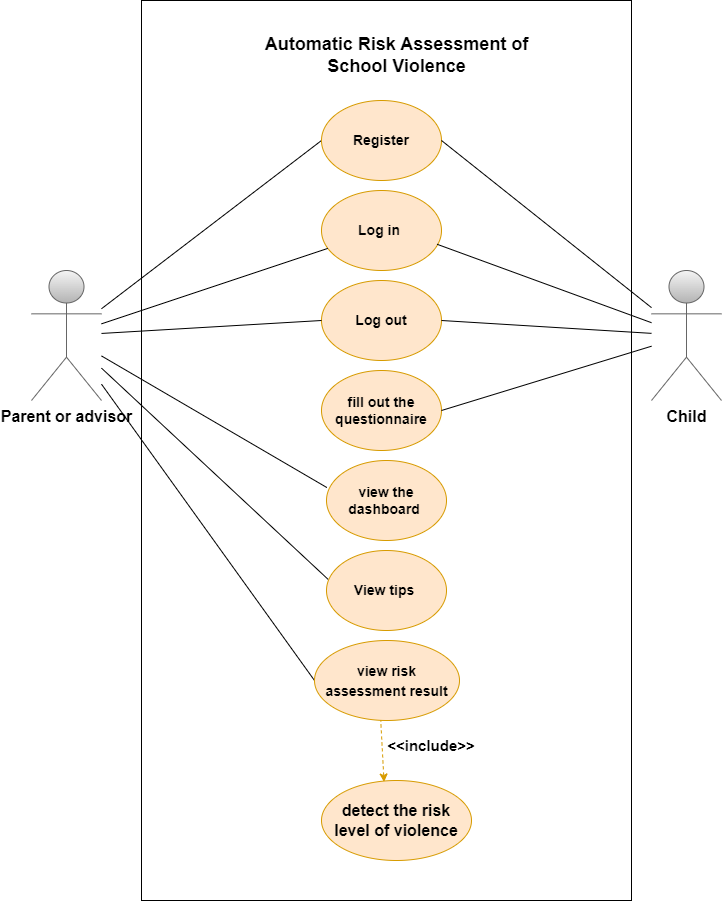

The diagram above was exported from draw.io. Its source (the exported page's mxGraphModel, read from the mxfile embedded in the PNG):
<mxGraphModel dx="1050" dy="1641" grid="1" gridSize="10" guides="1" tooltips="1" connect="1" arrows="1" fold="1" page="1" pageScale="1" pageWidth="850" pageHeight="1100" math="0" shadow="0">
  <root>
    <mxCell id="0" />
    <mxCell id="1" parent="0" />
    <mxCell id="SS9QxLiYSkhIFeqpaxO--1" value="&lt;font style=&quot;font-size: 14px;&quot;&gt;Log out&lt;/font&gt;" style="ellipse;whiteSpace=wrap;html=1;fillColor=#ffe6cc;strokeColor=#d79b00;fontStyle=1" parent="1" vertex="1">
      <mxGeometry x="360" y="130" width="120" height="80" as="geometry" />
    </mxCell>
    <mxCell id="SS9QxLiYSkhIFeqpaxO--2" value="&lt;font style=&quot;font-size: 14px;&quot;&gt;Log in&amp;nbsp;&lt;/font&gt;" style="ellipse;whiteSpace=wrap;html=1;fillColor=#ffe6cc;strokeColor=#d79b00;fontStyle=1" parent="1" vertex="1">
      <mxGeometry x="360" y="40" width="120" height="80" as="geometry" />
    </mxCell>
    <mxCell id="SS9QxLiYSkhIFeqpaxO--3" value="&lt;font style=&quot;font-size: 14px;&quot;&gt;fill out the questionnaire&lt;/font&gt;" style="ellipse;whiteSpace=wrap;html=1;fillColor=#ffe6cc;strokeColor=#d79b00;fontStyle=1" parent="1" vertex="1">
      <mxGeometry x="360" y="220" width="120" height="80" as="geometry" />
    </mxCell>
    <mxCell id="SS9QxLiYSkhIFeqpaxO--4" style="rounded=0;orthogonalLoop=1;jettySize=auto;html=1;fontSize=16;endArrow=none;endFill=0;" parent="1" source="SS9QxLiYSkhIFeqpaxO--8" target="SS9QxLiYSkhIFeqpaxO--2" edge="1">
      <mxGeometry relative="1" as="geometry" />
    </mxCell>
    <mxCell id="SS9QxLiYSkhIFeqpaxO--5" style="edgeStyle=none;rounded=0;orthogonalLoop=1;jettySize=auto;html=1;entryX=0;entryY=0.5;entryDx=0;entryDy=0;fontSize=16;endArrow=none;endFill=0;" parent="1" source="SS9QxLiYSkhIFeqpaxO--8" target="SS9QxLiYSkhIFeqpaxO--1" edge="1">
      <mxGeometry relative="1" as="geometry" />
    </mxCell>
    <mxCell id="SS9QxLiYSkhIFeqpaxO--7" style="edgeStyle=none;rounded=0;orthogonalLoop=1;jettySize=auto;html=1;entryX=0;entryY=0.5;entryDx=0;entryDy=0;fontSize=16;endArrow=none;endFill=0;" parent="1" source="SS9QxLiYSkhIFeqpaxO--8" target="SS9QxLiYSkhIFeqpaxO--12" edge="1">
      <mxGeometry relative="1" as="geometry" />
    </mxCell>
    <mxCell id="SS9QxLiYSkhIFeqpaxO--34" style="rounded=0;orthogonalLoop=1;jettySize=auto;html=1;entryX=0;entryY=0.5;entryDx=0;entryDy=0;endArrow=none;endFill=0;" parent="1" source="SS9QxLiYSkhIFeqpaxO--8" target="SS9QxLiYSkhIFeqpaxO--28" edge="1">
      <mxGeometry relative="1" as="geometry" />
    </mxCell>
    <mxCell id="SS9QxLiYSkhIFeqpaxO--36" style="rounded=0;orthogonalLoop=1;jettySize=auto;html=1;entryX=0.003;entryY=0.338;entryDx=0;entryDy=0;entryPerimeter=0;endArrow=none;endFill=0;" parent="1" source="SS9QxLiYSkhIFeqpaxO--8" target="SS9QxLiYSkhIFeqpaxO--35" edge="1">
      <mxGeometry relative="1" as="geometry" />
    </mxCell>
    <mxCell id="SS9QxLiYSkhIFeqpaxO--38" style="rounded=0;orthogonalLoop=1;jettySize=auto;html=1;entryX=0.015;entryY=0.363;entryDx=0;entryDy=0;entryPerimeter=0;endArrow=none;endFill=0;" parent="1" source="SS9QxLiYSkhIFeqpaxO--8" target="SS9QxLiYSkhIFeqpaxO--37" edge="1">
      <mxGeometry relative="1" as="geometry" />
    </mxCell>
    <mxCell id="SS9QxLiYSkhIFeqpaxO--8" value="&lt;font style=&quot;font-size: 16px;&quot;&gt;&lt;b&gt;Parent or advisor&lt;/b&gt;&lt;/font&gt;" style="shape=umlActor;verticalLabelPosition=bottom;verticalAlign=top;html=1;outlineConnect=0;fillColor=#f5f5f5;gradientColor=#b3b3b3;strokeColor=#666666;" parent="1" vertex="1">
      <mxGeometry x="70" y="120" width="70" height="130" as="geometry" />
    </mxCell>
    <mxCell id="SS9QxLiYSkhIFeqpaxO--11" style="edgeStyle=none;rounded=0;orthogonalLoop=1;jettySize=auto;html=1;entryX=0.417;entryY=0.019;entryDx=0;entryDy=0;entryPerimeter=0;dashed=1;endArrow=classic;endFill=1;fillColor=#ffe6cc;strokeColor=#d79b00;fontStyle=1" parent="1" target="SS9QxLiYSkhIFeqpaxO--13" edge="1">
      <mxGeometry relative="1" as="geometry">
        <mxPoint x="418.16112953445236" y="549.9983368343674" as="sourcePoint" />
      </mxGeometry>
    </mxCell>
    <mxCell id="SS9QxLiYSkhIFeqpaxO--12" value="&lt;font style=&quot;font-size: 14px;&quot;&gt;view risk assessment result&lt;/font&gt;" style="ellipse;whiteSpace=wrap;html=1;fontSize=16;fillColor=#ffe6cc;strokeColor=#d79b00;fontStyle=1" parent="1" vertex="1">
      <mxGeometry x="353" y="490" width="145" height="80" as="geometry" />
    </mxCell>
    <mxCell id="SS9QxLiYSkhIFeqpaxO--13" value="detect the risk level of violence" style="ellipse;whiteSpace=wrap;html=1;fontSize=16;fillColor=#ffe6cc;strokeColor=#d79b00;fontStyle=1" parent="1" vertex="1">
      <mxGeometry x="360" y="630" width="150" height="80" as="geometry" />
    </mxCell>
    <mxCell id="SS9QxLiYSkhIFeqpaxO--14" value="&lt;font style=&quot;font-size: 15px;&quot;&gt;&amp;lt;&amp;lt;include&amp;gt;&amp;gt;&lt;/font&gt;" style="text;html=1;strokeColor=none;fillColor=none;align=center;verticalAlign=middle;whiteSpace=wrap;rounded=0;fontSize=16;rotation=0;fontStyle=1" parent="1" vertex="1">
      <mxGeometry x="440" y="580" width="60" height="30" as="geometry" />
    </mxCell>
    <mxCell id="SS9QxLiYSkhIFeqpaxO--15" value="" style="rounded=0;whiteSpace=wrap;html=1;fontSize=16;fillColor=none;" parent="1" vertex="1">
      <mxGeometry x="180" y="-150" width="490" height="900" as="geometry" />
    </mxCell>
    <mxCell id="SS9QxLiYSkhIFeqpaxO--28" value="&lt;font style=&quot;font-size: 14px;&quot;&gt;Register&lt;/font&gt;" style="ellipse;whiteSpace=wrap;html=1;fillColor=#ffe6cc;strokeColor=#d79b00;fontStyle=1" parent="1" vertex="1">
      <mxGeometry x="360" y="-50" width="120" height="80" as="geometry" />
    </mxCell>
    <mxCell id="SS9QxLiYSkhIFeqpaxO--30" style="rounded=0;orthogonalLoop=1;jettySize=auto;html=1;entryX=1;entryY=0.5;entryDx=0;entryDy=0;endArrow=none;endFill=0;" parent="1" source="SS9QxLiYSkhIFeqpaxO--29" target="SS9QxLiYSkhIFeqpaxO--28" edge="1">
      <mxGeometry relative="1" as="geometry" />
    </mxCell>
    <mxCell id="SS9QxLiYSkhIFeqpaxO--31" style="rounded=0;orthogonalLoop=1;jettySize=auto;html=1;entryX=0.963;entryY=0.672;entryDx=0;entryDy=0;entryPerimeter=0;endArrow=none;endFill=0;" parent="1" source="SS9QxLiYSkhIFeqpaxO--29" target="SS9QxLiYSkhIFeqpaxO--2" edge="1">
      <mxGeometry relative="1" as="geometry" />
    </mxCell>
    <mxCell id="SS9QxLiYSkhIFeqpaxO--32" style="rounded=0;orthogonalLoop=1;jettySize=auto;html=1;entryX=1;entryY=0.5;entryDx=0;entryDy=0;endArrow=none;endFill=0;" parent="1" source="SS9QxLiYSkhIFeqpaxO--29" target="SS9QxLiYSkhIFeqpaxO--1" edge="1">
      <mxGeometry relative="1" as="geometry" />
    </mxCell>
    <mxCell id="SS9QxLiYSkhIFeqpaxO--33" style="rounded=0;orthogonalLoop=1;jettySize=auto;html=1;entryX=1;entryY=0.5;entryDx=0;entryDy=0;endArrow=none;endFill=0;" parent="1" source="SS9QxLiYSkhIFeqpaxO--29" target="SS9QxLiYSkhIFeqpaxO--3" edge="1">
      <mxGeometry relative="1" as="geometry" />
    </mxCell>
    <mxCell id="SS9QxLiYSkhIFeqpaxO--29" value="&lt;font style=&quot;font-size: 16px;&quot;&gt;&lt;b&gt;Child&lt;/b&gt;&lt;/font&gt;" style="shape=umlActor;verticalLabelPosition=bottom;verticalAlign=top;html=1;outlineConnect=0;fillColor=#f5f5f5;strokeColor=#666666;gradientColor=#b3b3b3;" parent="1" vertex="1">
      <mxGeometry x="690" y="120" width="70" height="130" as="geometry" />
    </mxCell>
    <mxCell id="SS9QxLiYSkhIFeqpaxO--35" value="&lt;font style=&quot;font-size: 14px;&quot;&gt;view the dashboard&amp;nbsp;&lt;/font&gt;" style="ellipse;whiteSpace=wrap;html=1;fillColor=#ffe6cc;strokeColor=#d79b00;fontStyle=1" parent="1" vertex="1">
      <mxGeometry x="365" y="310" width="120" height="80" as="geometry" />
    </mxCell>
    <mxCell id="SS9QxLiYSkhIFeqpaxO--37" value="&lt;font style=&quot;font-size: 14px;&quot;&gt;View tips&amp;nbsp;&lt;/font&gt;" style="ellipse;whiteSpace=wrap;html=1;fillColor=#ffe6cc;strokeColor=#d79b00;fontStyle=1" parent="1" vertex="1">
      <mxGeometry x="365" y="400" width="120" height="80" as="geometry" />
    </mxCell>
    <mxCell id="SS9QxLiYSkhIFeqpaxO--39" value="&lt;b&gt;&lt;font style=&quot;font-size: 18px;&quot;&gt;Automatic Risk Assessment of School Violence&lt;/font&gt;&lt;/b&gt;" style="text;html=1;strokeColor=none;fillColor=none;align=center;verticalAlign=middle;whiteSpace=wrap;rounded=0;" parent="1" vertex="1">
      <mxGeometry x="282.75" y="-110" width="304.5" height="30" as="geometry" />
    </mxCell>
  </root>
</mxGraphModel>